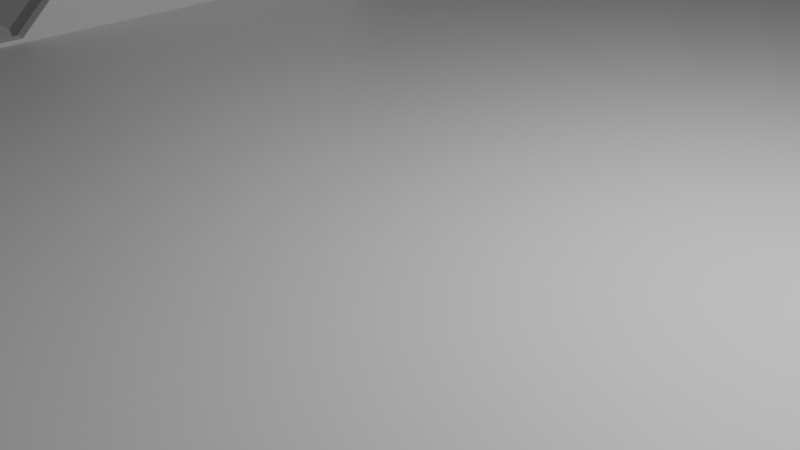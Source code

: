 # Source: Rail_car_train_track_toys.blend  (saved by Blender 2.92.15; exported with 4.5.12 LTS)
import bpy
from mathutils import Matrix  # noqa: F401  (used for matrix-valued properties, if any)

bpy.ops.wm.read_factory_settings(use_empty=True)
scene = bpy.context.scene
scene.name = 'Scene'

# ---- collections
col_collection = bpy.data.collections.new('Collection'); scene.collection.children.link(col_collection)
col_nope = bpy.data.collections.new('Nope'); scene.collection.children.link(col_nope)
col_nope.hide_render = True
col_nope.hide_viewport = True
col_rail_car_train_track_toys = bpy.data.collections.new('Rail Car Train Track Toys'); scene.collection.children.link(col_rail_car_train_track_toys)

# ---- materials (node trees are filled in below, after node groups)
mat_apesh = bpy.data.materials.new('Apesh')
mat_apesh.alpha_threshold = 0.0
mat_apesh.use_transparent_shadow = False
mat_apesh.line_color = (0.0, 0.0, 0.0, 1.0)

# ---- node groups
ng_auto_smooth = bpy.data.node_groups.new('Auto Smooth', 'GeometryNodeTree')
_s = ng_auto_smooth.interface.new_socket(name='Geometry', in_out='OUTPUT', socket_type='NodeSocketGeometry')
_s = ng_auto_smooth.interface.new_socket(name='Geometry', in_out='INPUT', socket_type='NodeSocketGeometry')
_s = ng_auto_smooth.interface.new_socket(name='Angle', in_out='INPUT', socket_type='NodeSocketFloat')
_s.subtype = 'ANGLE'
_s.min_value = 0.0
_s.max_value = 3.142
ng_auto_smooth.is_modifier = True
_N = ng_auto_smooth.nodes; _L = ng_auto_smooth.links
n0 = _N.new('NodeGroupOutput'); n0.name = 'Group Output'; n0.location = (480, -100)
n1 = _N.new('NodeGroupInput'); n1.name = 'Group Input'; n1.location = (-420, -300)
n2 = _N.new('NodeGroupInput'); n2.name = 'Group Input.001'; n2.location = (-60, -100)
n3 = _N.new('GeometryNodeSetShadeSmooth'); n3.name = 'Set Shade Smooth'; n3.location = (120, -100)
n3.domain = 'EDGE'
n4 = _N.new('GeometryNodeSetShadeSmooth'); n4.name = 'Set Shade Smooth.001'; n4.location = (300, -100)
n5 = _N.new('GeometryNodeInputMeshEdgeAngle'); n5.name = 'Edge Angle'; n5.location = (-420, -220)
n6 = _N.new('GeometryNodeInputEdgeSmooth'); n6.name = 'Is Edge Smooth'; n6.location = (-60, -160)
n7 = _N.new('GeometryNodeInputShadeSmooth'); n7.name = 'Is Face Smooth'; n7.location = (-240, -340)
n8 = _N.new('FunctionNodeBooleanMath'); n8.name = 'Boolean Math'; n8.location = (-60, -220)
n9 = _N.new('FunctionNodeCompare'); n9.name = 'Compare'; n9.location = (-240, -180)
n9.operation = 'LESS_EQUAL'
_L.new(n5.outputs[0], n9.inputs[0])
_L.new(n4.outputs[0], n0.inputs[0])
_L.new(n1.outputs[1], n9.inputs[1])
_L.new(n9.outputs[0], n8.inputs[0])
_L.new(n7.outputs[0], n8.inputs[1])
_L.new(n2.outputs[0], n3.inputs[0])
_L.new(n6.outputs[0], n3.inputs[1])
_L.new(n3.outputs[0], n4.inputs[0])
_L.new(n8.outputs[0], n3.inputs[2])
n0.is_active_output = True

# ---- material node trees
mat_apesh.use_nodes = True; mat_apesh.node_tree.nodes.clear()
_N = mat_apesh.node_tree.nodes; _L = mat_apesh.node_tree.links
n0 = _N.new('ShaderNodeOutputMaterial'); n0.name = 'Material Output'; n0.location = (300, 300)
n1 = _N.new('ShaderNodeBsdfPrincipled'); n1.name = 'Principled BSDF'; n1.location = (10, 300)
n1.distribution = 'GGX'
n1.subsurface_method = 'BURLEY'
n1.inputs[2].default_value = 0.4
n1.inputs[3].default_value = 1.45
n1.inputs[27].default_value = (0.0, 0.0, 0.0, 1.0)
n1.inputs[28].default_value = 1.0
_L.new(n1.outputs[0], n0.inputs[0])
n0.is_active_output = True

# ---- world
world_world = bpy.data.worlds.new('World'); scene.world = world_world
world_world.use_nodes = True; world_world.node_tree.nodes.clear()
_N = world_world.node_tree.nodes; _L = world_world.node_tree.links
n0 = _N.new('ShaderNodeOutputWorld'); n0.name = 'World Output'; n0.location = (300, 300)
n1 = _N.new('ShaderNodeBackground'); n1.name = 'Background'; n1.location = (10, 300)
n1.inputs[0].default_value = (0.05088, 0.05088, 0.05088, 1.0)
_L.new(n1.outputs[0], n0.inputs[0])
n0.is_active_output = True
world_world.color = (0.05088, 0.05088, 0.05088)
world_world.use_sun_shadow = False
world_world.sun_shadow_jitter_overblur = 0.0

# ---- cameras
cam_camera = bpy.data.cameras.new('Camera')
cam_camera.clip_end = 100.0
cam_camera.ortho_scale = 7.314

# ---- lights
light_light = bpy.data.lights.new('Light', 'POINT')
light_light.transmission_factor = 0.0
light_light.energy = 1000.0
light_light.shadow_soft_size = 0.1
light_light.shadow_maximum_resolution = 0.006
light_light.use_absolute_resolution = True

# ---- meshes
me_cube_001 = bpy.data.meshes.new('Cube.001')
me_cube_001.from_pydata([(-3.995, -4.442, -0.06674), (-3.995, -4.442, 0.5667), (-3.995, 4.442, -0.06674), (-3.995, 4.442, 0.5667), (3.995, -4.442, -0.06674), (3.995, -4.442, 0.5667), (3.995, 4.442, -0.06674), (3.995, 4.442, 0.5667)], [], [(0, 1, 3, 2), (2, 3, 7, 6), (6, 7, 5, 4), (4, 5, 1, 0), (2, 6, 4, 0), (7, 3, 1, 5)])
_uv = me_cube_001.uv_layers.new(name='UVMap')
_uv.uv.foreach_set('vector', [0.375, 0.0, 0.625, 0.0, 0.625, 0.25, 0.375, 0.25, 0.375, 0.25, 0.625, 0.25, 0.625, 0.5, 0.375, 0.5, 0.375, 0.5, 0.625, 0.5, 0.625, 0.75, 0.375, 0.75, 0.375, 0.75, 0.625, 0.75, 0.625, 1.0, 0.375, 1.0, 0.125, 0.5, 0.375, 0.5, 0.375, 0.75, 0.125, 0.75, 0.625, 0.5, 0.875, 0.5, 0.875, 0.75, 0.625, 0.75])
me_cube_001.materials.append(mat_apesh)
me_cube_001.use_remesh_fix_poles = True
me_cube_001.use_remesh_preserve_attributes = False
me_cube_001.use_mirror_vertex_groups = False
me_cube_001.update()
me_cube_002 = bpy.data.meshes.new('Cube.002')
me_cube_002.from_pydata([(-4.946, -0.8002, -0.3147), (-4.946, -0.8002, -0.1687), (-4.946, 1.8, -0.3147), (-4.946, 1.8, -0.1687), (4.946, -0.8002, -0.3147), (4.946, -0.8002, -0.1687), (4.946, 1.8, -0.3147), (4.946, 1.8, -0.1687)], [], [(0, 1, 3, 2), (2, 3, 7, 6), (6, 7, 5, 4), (4, 5, 1, 0), (2, 6, 4, 0), (7, 3, 1, 5)])
_uv = me_cube_002.uv_layers.new(name='UVMap')
_uv.uv.foreach_set('vector', [0.375, 0.0, 0.625, 0.0, 0.625, 0.25, 0.375, 0.25, 0.375, 0.25, 0.625, 0.25, 0.625, 0.5, 0.375, 0.5, 0.375, 0.5, 0.625, 0.5, 0.625, 0.75, 0.375, 0.75, 0.375, 0.75, 0.625, 0.75, 0.625, 1.0, 0.375, 1.0, 0.125, 0.5, 0.375, 0.5, 0.375, 0.75, 0.125, 0.75, 0.625, 0.5, 0.875, 0.5, 0.875, 0.75, 0.625, 0.75])
me_cube_002.use_remesh_fix_poles = True
me_cube_002.use_remesh_preserve_attributes = False
me_cube_002.use_mirror_vertex_groups = False
me_cube_002.update()
me_cube_003 = bpy.data.meshes.new('Cube.003')
me_cube_003.from_pydata([(-10.18, -7.284, 0.1334), (-10.18, -7.284, -1.367), (9.816, -7.284, 0.1334), (9.816, -7.284, -1.367), (8.316, 9.816, 0.1334), (9.816, 8.316, 0.1334), (8.551, 9.797, 0.1334), (8.779, 9.743, 0.1334), (8.997, 9.652, 0.1334), (9.198, 9.529, 0.1334), (9.377, 9.377, 0.1334), (9.529, 9.198, 0.1334), (9.652, 8.997, 0.1334), (9.743, 8.779, 0.1334), (9.797, 8.551, 0.1334), (8.316, 9.816, -1.367), (9.816, 8.316, -1.367), (8.551, 9.797, -1.367), (8.779, 9.743, -1.367), (8.997, 9.652, -1.367), (9.198, 9.529, -1.367), (9.377, 9.377, -1.367), (9.529, 9.198, -1.367), (9.652, 8.997, -1.367), (9.743, 8.779, -1.367), (9.797, 8.551, -1.367), (-10.18, 8.316, 0.1334), (-8.684, 9.816, 0.1334), (-10.17, 8.551, 0.1334), (-10.11, 8.779, 0.1334), (-10.02, 8.997, 0.1334), (-9.898, 9.198, 0.1334), (-9.745, 9.377, 0.1334), (-9.566, 9.529, 0.1334), (-9.365, 9.652, 0.1334), (-9.148, 9.743, 0.1334), (-8.919, 9.797, 0.1334), (-10.18, 8.316, -1.367), (-8.684, 9.816, -1.367), (-10.17, 8.551, -1.367), (-10.11, 8.779, -1.367), (-10.02, 8.997, -1.367), (-9.898, 9.198, -1.367), (-9.745, 9.377, -1.367), (-9.566, 9.529, -1.367), (-9.365, 9.652, -1.367), (-9.148, 9.743, -1.367), (-8.919, 9.797, -1.367), (8.316, -10.18, 0.1334), (9.816, -8.684, 0.1334), (8.551, -10.17, 0.1334), (8.779, -10.11, 0.1334), (8.997, -10.02, 0.1334), (9.198, -9.898, 0.1334), (9.377, -9.745, 0.1334), (9.529, -9.566, 0.1334), (9.652, -9.365, 0.1334), (9.743, -9.148, 0.1334), (9.797, -8.919, 0.1334), (9.816, -8.684, -1.367), (8.316, -10.18, -1.367), (9.797, -8.919, -1.367), (9.743, -9.148, -1.367), (9.652, -9.365, -1.367), (9.529, -9.566, -1.367), (9.377, -9.745, -1.367), (9.198, -9.898, -1.367), (8.997, -10.02, -1.367), (8.779, -10.11, -1.367), (8.551, -10.17, -1.367), (-10.18, -8.684, 0.1334), (-8.684, -10.18, 0.1334), (-10.17, -8.919, 0.1334), (-10.11, -9.148, 0.1334), (-10.02, -9.365, 0.1334), (-9.898, -9.566, 0.1334), (-9.745, -9.745, 0.1334), (-9.566, -9.898, 0.1334), (-9.365, -10.02, 0.1334), (-9.148, -10.11, 0.1334), (-8.919, -10.17, 0.1334), (-8.684, -10.18, -1.367), (-10.18, -8.684, -1.367), (-8.919, -10.17, -1.367), (-9.148, -10.11, -1.367), (-9.365, -10.02, -1.367), (-9.566, -9.898, -1.367), (-9.745, -9.745, -1.367), (-9.898, -9.566, -1.367), (-10.02, -9.365, -1.367), (-10.11, -9.148, -1.367), (-10.17, -8.919, -1.367), (-8.684, 9.816, 0.3834), (-10.18, 8.316, 0.3834), (-8.919, 9.797, 0.3834), (-9.148, 9.743, 0.3834), (-9.365, 9.652, 0.3834), (-9.566, 9.529, 0.3834), (-9.745, 9.377, 0.3834), (-9.898, 9.198, 0.3834), (-10.02, 8.997, 0.3834), (-10.11, 8.779, 0.3834), (-10.17, 8.551, 0.3834), (9.816, 8.316, 0.3834), (8.316, 9.816, 0.3834), (9.797, 8.551, 0.3834), (9.743, 8.779, 0.3834), (9.652, 8.997, 0.3834), (9.529, 9.198, 0.3834), (9.377, 9.377, 0.3834), (9.198, 9.529, 0.3834), (8.997, 9.652, 0.3834), (8.779, 9.743, 0.3834), (8.551, 9.797, 0.3834), (-10.18, -7.284, 0.1334), (-10.18, -7.034, 0.3834), (-10.18, -7.281, 0.1725), (-10.18, -7.272, 0.2107), (-10.18, -7.257, 0.2469), (-10.18, -7.236, 0.2804), (-10.18, -7.211, 0.3102), (-10.18, -7.181, 0.3357), (-10.18, -7.148, 0.3562), (-10.18, -7.111, 0.3712), (-10.18, -7.073, 0.3804), (9.816, -7.034, 0.3834), (9.816, -7.284, 0.1334), (9.816, -7.073, 0.3804), (9.816, -7.111, 0.3712), (9.816, -7.148, 0.3562), (9.816, -7.181, 0.3357), (9.816, -7.211, 0.3102), (9.816, -7.236, 0.2804), (9.816, -7.257, 0.2469), (9.816, -7.272, 0.2107), (9.816, -7.281, 0.1725)], [], [(2, 3, 16, 5), (2, 5, 103, 125, 127, 128, 129, 130, 131, 132, 133, 134, 135, 126), (49, 59, 3, 2), (71, 81, 60, 48), (26, 37, 1, 0), (0, 1, 82, 70), (0, 70, 72, 73, 74, 75, 76, 77, 78, 79, 80, 71, 48, 50, 51, 52, 53, 54, 55, 56, 57, 58, 49, 2), (81, 83, 84, 85, 86, 87, 88, 89, 90, 91, 82, 1, 3, 59, 61, 62, 63, 64, 65, 66, 67, 68, 69, 60), (92, 94, 95, 96, 97, 98, 99, 100, 101, 102, 93, 115, 125, 103, 105, 106, 107, 108, 109, 110, 111, 112, 113, 104), (4, 15, 38, 27), (1, 37, 39, 40, 41, 42, 43, 44, 45, 46, 47, 38, 15, 17, 18, 19, 20, 21, 22, 23, 24, 25, 16, 3), (26, 0, 114, 116, 117, 118, 119, 120, 121, 122, 123, 124, 115, 93), (5, 16, 25, 14), (14, 25, 24, 13), (13, 24, 23, 12), (12, 23, 22, 11), (11, 22, 21, 10), (10, 21, 20, 9), (9, 20, 19, 8), (8, 19, 18, 7), (7, 18, 17, 6), (6, 17, 15, 4), (37, 26, 28, 39), (39, 28, 29, 40), (40, 29, 30, 41), (41, 30, 31, 42), (42, 31, 32, 43), (43, 32, 33, 44), (44, 33, 34, 45), (45, 34, 35, 46), (46, 35, 36, 47), (47, 36, 27, 38), (81, 71, 80, 83), (83, 80, 79, 84), (84, 79, 78, 85), (85, 78, 77, 86), (86, 77, 76, 87), (87, 76, 75, 88), (88, 75, 74, 89), (89, 74, 73, 90), (90, 73, 72, 91), (91, 72, 70, 82), (59, 49, 58, 61), (61, 58, 57, 62), (62, 57, 56, 63), (63, 56, 55, 64), (64, 55, 54, 65), (65, 54, 53, 66), (66, 53, 52, 67), (67, 52, 51, 68), (68, 51, 50, 69), (69, 50, 48, 60), (92, 27, 36, 94), (94, 36, 35, 95), (95, 35, 34, 96), (96, 34, 33, 97), (97, 33, 32, 98), (98, 32, 31, 99), (99, 31, 30, 100), (100, 30, 29, 101), (101, 29, 28, 102), (102, 28, 26, 93), (103, 5, 14, 105), (105, 14, 13, 106), (106, 13, 12, 107), (107, 12, 11, 108), (108, 11, 10, 109), (109, 10, 9, 110), (110, 9, 8, 111), (111, 8, 7, 112), (112, 7, 6, 113), (113, 6, 4, 104), (4, 27, 92, 104), (114, 126, 135, 116), (116, 135, 134, 117), (117, 134, 133, 118), (118, 133, 132, 119), (119, 132, 131, 120), (120, 131, 130, 121), (121, 130, 129, 122), (122, 129, 128, 123), (123, 128, 127, 124), (124, 127, 125, 115), (0, 2, 126, 114)])
_uv = me_cube_003.uv_layers.new(name='UVMap')
_uv.uv.foreach_set('vector', [0.375, 0.7862, 0.625, 0.7863, 0.625, 0.9812, 0.375, 0.9812, 0.375, 0.7862, 0.375, 0.9812, 0.375, 0.9812, 0.375, 0.7894, 0.3491, 0.763, 0.3494, 0.7628, 0.3497, 0.7627, 0.35, 0.7625, 0.3508, 0.7624, 0.3508, 0.7623, 0.3508, 0.7622, 0.3508, 0.7621, 0.3508, 0.7621, 0.375, 0.7862, 0.375, 0.7687, 0.625, 0.7688, 0.625, 0.7863, 0.375, 0.7862, 0.375, 0.5188, 0.625, 0.5188, 0.625, 0.7313, 0.375, 0.7313, 0.375, 0.2687, 0.625, 0.2687, 0.625, 0.4638, 0.375, 0.4638, 0.375, 0.4638, 0.625, 0.4638, 0.625, 0.4812, 0.375, 0.4812, 0.3388, 0.5, 0.3562, 0.5, 0.3697, 0.4895, 0.3707, 0.4917, 0.3716, 0.4939, 0.3724, 0.496, 0.3732, 0.5018, 0.3738, 0.5077, 0.3743, 0.5102, 0.3747, 0.513, 0.3749, 0.5158, 0.375, 0.5188, 0.375, 0.7313, 0.3749, 0.7342, 0.3747, 0.737, 0.3743, 0.7398, 0.3738, 0.7423, 0.3732, 0.7482, 0.3724, 0.754, 0.3716, 0.7561, 0.3707, 0.7583, 0.3697, 0.7605, 0.3562, 0.75, 0.3388, 0.75, 0.625, 0.5188, 0.6251, 0.5158, 0.6253, 0.513, 0.6257, 0.5102, 0.6262, 0.5077, 0.6268, 0.5018, 0.6276, 0.496, 0.6284, 0.4939, 0.6293, 0.4917, 0.6303, 0.4895, 0.6437, 0.5, 0.6612, 0.5, 0.6612, 0.75, 0.6437, 0.75, 0.6303, 0.7605, 0.6293, 0.7583, 0.6284, 0.7561, 0.6276, 0.754, 0.6268, 0.7482, 0.6262, 0.7423, 0.6257, 0.7398, 0.6253, 0.737, 0.6251, 0.7342, 0.625, 0.7313, 0.125, 0.5188, 0.2917, 0.3281, 0.292, 0.329, 0.2923, 0.3299, 0.2929, 0.3308, 0.2935, 0.3352, 0.2942, 0.3397, 0.2951, 0.3408, 0.296, 0.3423, 0.2969, 0.344, 0.1437, 0.5, 0.3356, 0.5, 0.3356, 0.75, 0.1437, 0.75, 0.1408, 0.7498, 0.138, 0.7491, 0.1352, 0.748, 0.1327, 0.7464, 0.1305, 0.7445, 0.1286, 0.7423, 0.127, 0.7398, 0.1259, 0.737, 0.1252, 0.7342, 0.125, 0.7313, 0.375, 0.01875, 0.625, 0.01875, 0.625, 0.2313, 0.375, 0.2313, 0.6612, 0.5, 0.8563, 0.5, 0.7031, 0.344, 0.704, 0.3423, 0.7049, 0.3408, 0.7058, 0.3397, 0.7065, 0.3352, 0.7071, 0.3308, 0.7077, 0.3299, 0.708, 0.329, 0.7083, 0.3281, 0.875, 0.5188, 0.875, 0.7313, 0.8748, 0.7342, 0.8741, 0.737, 0.873, 0.7398, 0.8714, 0.7423, 0.8695, 0.7445, 0.8673, 0.7464, 0.8648, 0.748, 0.862, 0.7491, 0.8592, 0.7498, 0.8562, 0.75, 0.6612, 0.75, 0.375, 0.2687, 0.375, 0.4638, 0.375, 0.4638, 0.3508, 0.4879, 0.3508, 0.4879, 0.3508, 0.4878, 0.3508, 0.4877, 0.3508, 0.4876, 0.35, 0.4875, 0.3497, 0.4873, 0.3494, 0.4872, 0.3491, 0.487, 0.375, 0.4606, 0.375, 0.2687, 0.375, 0.9812, 0.625, 0.9812, 0.625, 0.9842, 0.375, 0.9842, 0.375, 0.9842, 0.625, 0.9842, 0.625, 0.987, 0.375, 0.987, 0.375, 0.987, 0.625, 0.987, 0.625, 0.9898, 0.375, 0.9898, 0.375, 0.9898, 0.625, 0.9898, 0.625, 0.9923, 0.375, 0.9923, 0.375, 0.9923, 0.625, 0.9923, 0.625, 1.0, 0.375, 1.0, 0.375, 0.0, 0.625, 0.0, 0.625, 0.007729, 0.375, 0.007729, 0.375, 0.007729, 0.625, 0.007729, 0.625, 0.01024, 0.375, 0.01024, 0.375, 0.01024, 0.625, 0.01024, 0.625, 0.01296, 0.375, 0.01296, 0.375, 0.01296, 0.625, 0.01296, 0.625, 0.01582, 0.375, 0.01582, 0.375, 0.01582, 0.625, 0.01582, 0.625, 0.01875, 0.375, 0.01875, 0.625, 0.2687, 0.375, 0.2687, 0.375, 0.2658, 0.7031, 0.344, 0.7031, 0.344, 0.375, 0.2658, 0.375, 0.263, 0.704, 0.3423, 0.704, 0.3423, 0.375, 0.263, 0.375, 0.2602, 0.7049, 0.3408, 0.7049, 0.3408, 0.375, 0.2602, 0.375, 0.2577, 0.7058, 0.3397, 0.7058, 0.3397, 0.375, 0.2577, 0.375, 0.25, 0.7065, 0.3352, 0.7065, 0.3352, 0.375, 0.25, 0.375, 0.2423, 0.7071, 0.3308, 0.7071, 0.3308, 0.375, 0.2423, 0.375, 0.2398, 0.7077, 0.3299, 0.7077, 0.3299, 0.375, 0.2398, 0.375, 0.237, 0.708, 0.329, 0.708, 0.329, 0.375, 0.237, 0.375, 0.2342, 0.7083, 0.3281, 0.7083, 0.3281, 0.375, 0.2342, 0.375, 0.2313, 0.625, 0.2313, 0.625, 0.5188, 0.375, 0.5188, 0.3749, 0.5158, 0.6251, 0.5158, 0.6251, 0.5158, 0.3749, 0.5158, 0.3747, 0.513, 0.6253, 0.513, 0.6253, 0.513, 0.3747, 0.513, 0.3743, 0.5102, 0.6257, 0.5102, 0.6257, 0.5102, 0.3743, 0.5102, 0.3738, 0.5077, 0.6262, 0.5077, 0.6262, 0.5077, 0.3738, 0.5077, 0.3732, 0.5018, 0.6268, 0.5018, 0.6268, 0.5018, 0.3732, 0.5018, 0.3724, 0.496, 0.6276, 0.496, 0.6276, 0.496, 0.3724, 0.496, 0.3716, 0.4939, 0.6284, 0.4939, 0.6284, 0.4939, 0.3716, 0.4939, 0.3707, 0.4917, 0.6293, 0.4917, 0.6293, 0.4917, 0.3707, 0.4917, 0.3697, 0.4895, 0.6303, 0.4895, 0.6303, 0.4895, 0.3697, 0.4895, 0.375, 0.4812, 0.625, 0.4812, 0.625, 0.7688, 0.375, 0.7687, 0.3697, 0.7605, 0.6303, 0.7605, 0.6303, 0.7605, 0.3697, 0.7605, 0.3707, 0.7583, 0.6293, 0.7583, 0.6293, 0.7583, 0.3707, 0.7583, 0.3716, 0.7561, 0.6284, 0.7561, 0.6284, 0.7561, 0.3716, 0.7561, 0.3724, 0.754, 0.6276, 0.754, 0.6276, 0.754, 0.3724, 0.754, 0.3732, 0.7482, 0.6268, 0.7482, 0.6268, 0.7482, 0.3732, 0.7482, 0.3738, 0.7423, 0.6262, 0.7423, 0.6262, 0.7423, 0.3738, 0.7423, 0.3743, 0.7398, 0.6257, 0.7398, 0.6257, 0.7398, 0.3743, 0.7398, 0.3747, 0.737, 0.6253, 0.737, 0.6253, 0.737, 0.3747, 0.737, 0.3749, 0.7342, 0.6251, 0.7342, 0.6251, 0.7342, 0.3749, 0.7342, 0.375, 0.7313, 0.625, 0.7313, 0.375, 0.2313, 0.375, 0.2313, 0.375, 0.2342, 0.2917, 0.3281, 0.2917, 0.3281, 0.375, 0.2342, 0.375, 0.237, 0.292, 0.329, 0.292, 0.329, 0.375, 0.237, 0.375, 0.2398, 0.2923, 0.3299, 0.2923, 0.3299, 0.375, 0.2398, 0.375, 0.2423, 0.2929, 0.3308, 0.2929, 0.3308, 0.375, 0.2423, 0.375, 0.25, 0.2935, 0.3352, 0.2935, 0.3352, 0.375, 0.25, 0.375, 0.2577, 0.2942, 0.3397, 0.2942, 0.3397, 0.375, 0.2577, 0.375, 0.2602, 0.2951, 0.3408, 0.2951, 0.3408, 0.375, 0.2602, 0.375, 0.263, 0.296, 0.3423, 0.296, 0.3423, 0.375, 0.263, 0.375, 0.2658, 0.2969, 0.344, 0.2969, 0.344, 0.375, 0.2658, 0.375, 0.2687, 0.375, 0.2687, 0.375, 0.9812, 0.375, 0.9812, 0.375, 0.9842, 0.375, 0.9842, 0.375, 0.9842, 0.375, 0.9842, 0.375, 0.987, 0.375, 0.987, 0.375, 0.987, 0.375, 0.987, 0.375, 0.9898, 0.375, 0.9898, 0.375, 0.9898, 0.375, 0.9898, 0.375, 0.9923, 0.375, 0.9923, 0.375, 0.9923, 0.375, 0.9923, 0.375, 1.0, 0.375, 1.0, 0.375, 0.0, 0.375, 0.0, 0.375, 0.007729, 0.375, 0.007729, 0.375, 0.007729, 0.375, 0.007729, 0.375, 0.01024, 0.375, 0.01024, 0.375, 0.01024, 0.375, 0.01024, 0.375, 0.01296, 0.375, 0.01296, 0.375, 0.01296, 0.375, 0.01296, 0.375, 0.01582, 0.375, 0.01582, 0.375, 0.01582, 0.375, 0.01582, 0.375, 0.01875, 0.375, 0.01875, 0.375, 0.01875, 0.375, 0.2313, 0.375, 0.2313, 0.375, 0.01875, 0.3388, 0.5, 0.3388, 0.75, 0.3508, 0.7621, 0.3508, 0.4879, 0.3508, 0.4879, 0.3508, 0.7621, 0.3508, 0.7621, 0.3508, 0.4879, 0.3508, 0.4879, 0.3508, 0.7621, 0.3508, 0.7622, 0.3508, 0.4878, 0.3508, 0.4878, 0.3508, 0.7622, 0.3508, 0.7623, 0.3508, 0.4877, 0.3508, 0.4877, 0.3508, 0.7623, 0.3508, 0.7624, 0.3508, 0.4876, 0.3508, 0.4876, 0.3508, 0.7624, 0.35, 0.7625, 0.35, 0.4875, 0.35, 0.4875, 0.35, 0.7625, 0.3497, 0.7627, 0.3497, 0.4873, 0.3497, 0.4873, 0.3497, 0.7627, 0.3494, 0.7628, 0.3494, 0.4872, 0.3494, 0.4872, 0.3494, 0.7628, 0.3491, 0.763, 0.3491, 0.487, 0.3491, 0.487, 0.3491, 0.763, 0.3356, 0.75, 0.3356, 0.5, 0.3388, 0.5, 0.3388, 0.75, 0.3388, 0.75, 0.3388, 0.5])
me_cube_003.materials.append(mat_apesh)
me_cube_003.use_remesh_fix_poles = True
me_cube_003.use_remesh_preserve_attributes = False
me_cube_003.use_mirror_vertex_groups = False
me_cube_003.update()
me_cube_004 = bpy.data.meshes.new('Cube.004')
me_cube_004.from_pydata([(-1.0, -3.4, -0.4), (-1.0, 1.6, 4.4), (-1.0, 3.4, -0.4), (-1.0, 3.4, 4.4), (1.0, -3.4, -0.4), (1.0, 1.6, 4.4), (1.0, 3.4, -0.4), (1.0, 3.4, 4.4), (-1.0, -2.525, 0.44), (-1.0, 3.4, 0.44), (1.0, 3.4, 0.44), (1.0, -2.525, 0.44), (1.0, -3.963, 0.44), (1.0, -3.963, -0.4), (-1.0, -3.963, -0.4), (-1.0, -3.963, 0.44), (-0.8, 3.4, -0.4), (-0.8, -3.4, -0.4), (-0.8, 1.6, 4.2), (-0.8, -2.525, 0.24), (-0.8, -3.963, -0.4), (-0.8, -3.963, 0.24), (0.82, -3.4, -0.4), (0.82, -3.963, -0.4), (0.82, 3.4, -0.4), (0.82, 1.6, 4.4), (0.82, -2.525, 0.44), (0.82, -3.963, 0.44), (-1.0, 3.4, 0.314), (1.0, 3.4, 0.314), (1.0, -2.656, 0.314), (-1.0, -2.656, 0.314), (1.0, -3.963, 0.314), (-1.0, -3.963, 0.314), (-1.0, 1.394, 4.202), (-1.0, 3.4, 4.202), (1.0, 3.4, 4.202), (1.0, 1.394, 4.202), (-0.8, 1.394, 4.002), (0.82, 1.394, 4.002), (-1.0, 3.6, 0.314), (-1.0, 3.6, -0.4), (-0.8, 3.6, -0.4), (0.82, 3.6, 4.201), (1.0, 3.6, 4.4), (1.0, 3.6, 0.314), (1.0, 3.6, -0.4), (-1.0, 3.6, 4.202), (-1.0, 3.6, 0.44), (1.0, 3.6, 4.202), (1.0, 3.6, 0.44), (0.82, 3.6, 0.44), (0.82, 3.6, -0.4), (-1.0, 3.6, 4.4), (-0.8, 3.6, 4.201), (-0.8, 3.6, 0.44), (-0.8, 3.6, 0.314), (0.82, 3.6, 0.314), (1.0, -4.213, 0.314), (1.0, -4.213, -0.4), (0.82, -4.213, -0.4), (-1.0, -4.213, 0.314), (-1.0, -4.213, 0.44), (-0.8, -4.213, 0.277), (-1.0, -4.213, -0.4), (-0.8, -4.213, -0.4), (0.82, -4.213, 0.277), (1.0, -4.213, 0.44), (-0.8, -2.525, 0.44), (-0.8, -3.963, 0.44), (-0.8, 1.6, 4.4), (-0.8, 1.394, 4.202), (0.82, 1.394, 4.202), (0.82, -2.525, 0.24), (0.82, 1.6, 4.2), (0.82, -3.963, 0.24), (0.82, -4.213, 0.44), (-0.8, 3.6, 4.4), (0.82, 3.6, 4.4), (-0.8, -4.213, 0.44), (-0.7, 3.4, 4.2), (-0.8, 3.3, 4.2), (-0.7309, 3.395, 4.2), (-0.7588, 3.381, 4.2), (-0.7809, 3.359, 4.2), (-0.7951, 3.331, 4.2), (0.82, 3.3, 4.2), (0.72, 3.4, 4.2), (0.8151, 3.331, 4.2), (0.8009, 3.359, 4.2), (0.7788, 3.381, 4.2), (0.7509, 3.395, 4.2), (-0.8, 3.3, 4.4), (-0.7, 3.4, 4.4), (-0.8, 3.5, 4.4), (-0.9, 3.4, 4.4), (-0.7951, 3.33, 4.4), (-0.7809, 3.358, 4.4), (-0.7588, 3.38, 4.4), (-0.7309, 3.395, 4.4), (0.72, 3.4, 4.4), (0.82, 3.3, 4.4), (0.92, 3.4, 4.4), (0.82, 3.5, 4.4), (0.7509, 3.395, 4.4), (0.7788, 3.38, 4.4), (0.8009, 3.358, 4.4), (0.8151, 3.33, 4.4)], [], [(34, 1, 3, 35), (29, 6, 46, 45), (36, 7, 5, 37), (71, 70, 1, 34), (24, 6, 4, 22), (7, 102, 101, 25, 5), (31, 0, 14, 33), (29, 10, 11, 30), (24, 16, 42, 52), (31, 8, 9, 28), (33, 14, 64, 61), (22, 4, 13, 23), (30, 11, 12, 32), (68, 8, 15, 69), (73, 19, 21, 75), (0, 17, 20, 14), (15, 33, 61, 62), (9, 35, 47, 48), (18, 81, 92, 70), (2, 16, 17, 0), (39, 74, 18, 38), (37, 5, 25, 72), (103, 102, 7, 44, 78), (12, 27, 76, 67), (11, 26, 27, 12), (17, 22, 23, 20), (16, 2, 41, 42), (16, 24, 22, 17), (6, 24, 52, 46), (2, 28, 40, 41), (32, 12, 67, 58), (10, 29, 45, 50), (20, 23, 60, 65), (4, 30, 32, 13), (23, 13, 59, 60), (0, 31, 28, 2), (28, 9, 48, 40), (6, 29, 30, 4), (8, 31, 33, 15), (7, 36, 49, 44), (11, 37, 72, 26), (73, 39, 38, 19), (68, 71, 34, 8), (10, 36, 37, 11), (35, 3, 53, 47), (8, 34, 35, 9), (43, 78, 44, 49), (57, 51, 50, 45), (40, 48, 55, 56), (47, 53, 77, 54), (56, 55, 51, 57), (42, 56, 57, 52), (41, 40, 56, 42), (52, 57, 45, 46), (55, 54, 43, 51), (48, 47, 54, 55), (51, 43, 49, 50), (36, 10, 50, 49), (94, 93, 100, 103, 78, 77), (63, 79, 62, 61), (58, 67, 76, 66), (59, 58, 66, 60), (60, 66, 63, 65), (65, 63, 61, 64), (14, 20, 65, 64), (69, 15, 62, 79), (13, 32, 58, 59), (75, 21, 63, 66), (21, 19, 68, 69), (86, 74, 25, 101), (19, 38, 71, 68), (39, 73, 26, 72), (3, 95, 94, 77, 53), (75, 66, 76, 27), (73, 75, 27, 26), (38, 18, 70, 71), (74, 39, 72, 25), (63, 21, 69, 79), (92, 95, 3, 1, 70), (86, 88, 89, 90, 91, 87, 80, 82, 83, 84, 85, 81, 18, 74), (43, 54, 77, 78), (92, 96, 97, 98, 99, 93, 94, 95), (100, 104, 105, 106, 107, 101, 102, 103), (80, 93, 99, 82), (82, 99, 98, 83), (83, 98, 97, 84), (84, 97, 96, 85), (85, 96, 92, 81), (100, 87, 91, 104), (104, 91, 90, 105), (105, 90, 89, 106), (106, 89, 88, 107), (107, 88, 86, 101), (80, 87, 100, 93)])
_uv = me_cube_004.uv_layers.new(name='UVMap')
_uv.uv.foreach_set('vector', [0.6147, 0.0, 0.625, 0.0, 0.625, 0.25, 0.6147, 0.25, 0.4122, 0.5, 0.375, 0.5, 0.375, 0.5, 0.4122, 0.5, 0.6147, 0.5, 0.625, 0.5, 0.625, 0.75, 0.6147, 0.75, 0.6147, 0.975, 0.625, 0.975, 0.625, 1.0, 0.6147, 1.0, 0.3525, 0.5, 0.375, 0.5, 0.375, 0.75, 0.3525, 0.75, 0.625, 0.5, 0.635, 0.5, 0.6475, 0.5139, 0.6475, 0.75, 0.625, 0.75, 0.4122, 0.0, 0.375, 0.0, 0.375, 0.0, 0.4122, 0.0, 0.4122, 0.5, 0.4187, 0.5, 0.4187, 0.75, 0.4122, 0.75, 0.3525, 0.5, 0.15, 0.5, 0.15, 0.5, 0.3525, 0.5, 0.4122, 0.0, 0.4187, 0.0, 0.4187, 0.25, 0.4122, 0.25, 0.4122, 0.0, 0.375, 0.0, 0.375, 0.0, 0.4122, 0.0, 0.3525, 0.75, 0.375, 0.75, 0.375, 0.75, 0.3525, 0.75, 0.4122, 0.75, 0.4187, 0.75, 0.4187, 0.75, 0.4122, 0.75, 0.4187, 0.975, 0.4187, 1.0, 0.4187, 1.0, 0.4187, 0.975, 0.4188, 0.7725, 0.4187, 0.975, 0.4187, 0.975, 0.4188, 0.7725, 0.125, 0.75, 0.15, 0.75, 0.15, 0.75, 0.125, 0.75, 0.4187, 0.0, 0.4122, 0.0, 0.4122, 0.0, 0.4187, 0.0, 0.4187, 0.25, 0.6147, 0.25, 0.6147, 0.25, 0.4187, 0.25, 0.85, 0.75, 0.85, 0.5139, 0.85, 0.5139, 0.85, 0.75, 0.125, 0.5, 0.15, 0.5, 0.15, 0.75, 0.125, 0.75, 0.6147, 0.7725, 0.625, 0.7725, 0.625, 0.975, 0.6147, 0.975, 0.6147, 0.75, 0.625, 0.75, 0.625, 0.7725, 0.6147, 0.7725, 0.6475, 0.5, 0.635, 0.5, 0.625, 0.5, 0.625, 0.5, 0.6475, 0.5, 0.4187, 0.75, 0.4188, 0.7725, 0.4188, 0.7725, 0.4187, 0.75, 0.4187, 0.75, 0.4188, 0.7725, 0.4188, 0.7725, 0.4187, 0.75, 0.15, 0.75, 0.3525, 0.75, 0.3525, 0.75, 0.15, 0.75, 0.15, 0.5, 0.125, 0.5, 0.125, 0.5, 0.15, 0.5, 0.15, 0.5, 0.3525, 0.5, 0.3525, 0.75, 0.15, 0.75, 0.375, 0.5, 0.3525, 0.5, 0.3525, 0.5, 0.375, 0.5, 0.375, 0.25, 0.4122, 0.25, 0.4122, 0.25, 0.375, 0.25, 0.4122, 0.75, 0.4187, 0.75, 0.4187, 0.75, 0.4122, 0.75, 0.4187, 0.5, 0.4122, 0.5, 0.4122, 0.5, 0.4187, 0.5, 0.15, 0.75, 0.3525, 0.75, 0.3525, 0.75, 0.15, 0.75, 0.375, 0.75, 0.4122, 0.75, 0.4122, 0.75, 0.375, 0.75, 0.3525, 0.75, 0.375, 0.75, 0.375, 0.75, 0.3525, 0.75, 0.375, 0.0, 0.4122, 0.0, 0.4122, 0.25, 0.375, 0.25, 0.4122, 0.25, 0.4187, 0.25, 0.4187, 0.25, 0.4122, 0.25, 0.375, 0.5, 0.4122, 0.5, 0.4122, 0.75, 0.375, 0.75, 0.4187, 0.0, 0.4122, 0.0, 0.4122, 0.0, 0.4187, 0.0, 0.625, 0.5, 0.6147, 0.5, 0.6147, 0.5, 0.625, 0.5, 0.4187, 0.75, 0.6147, 0.75, 0.6147, 0.7725, 0.4188, 0.7725, 0.4188, 0.7725, 0.6147, 0.7725, 0.6147, 0.975, 0.4187, 0.975, 0.4187, 0.975, 0.6147, 0.975, 0.6147, 1.0, 0.4187, 1.0, 0.4187, 0.5, 0.6147, 0.5, 0.6147, 0.75, 0.4187, 0.75, 0.6147, 0.25, 0.625, 0.25, 0.625, 0.25, 0.6147, 0.25, 0.4187, 0.0, 0.6147, 0.0, 0.6147, 0.25, 0.4187, 0.25, 0.6147, 0.4775, 0.625, 0.4775, 0.625, 0.5, 0.6147, 0.5, 0.4122, 0.4775, 0.4187, 0.4775, 0.4187, 0.5, 0.4122, 0.5, 0.4122, 0.25, 0.4187, 0.25, 0.4187, 0.275, 0.4122, 0.275, 0.6147, 0.25, 0.625, 0.25, 0.625, 0.275, 0.6147, 0.275, 0.4122, 0.275, 0.4187, 0.275, 0.4187, 0.4775, 0.4122, 0.4775, 0.375, 0.275, 0.4122, 0.275, 0.4122, 0.4775, 0.375, 0.4775, 0.375, 0.25, 0.4122, 0.25, 0.4122, 0.275, 0.375, 0.275, 0.375, 0.4775, 0.4122, 0.4775, 0.4122, 0.5, 0.375, 0.5, 0.4187, 0.275, 0.6147, 0.275, 0.6147, 0.4775, 0.4187, 0.4775, 0.4187, 0.25, 0.6147, 0.25, 0.6147, 0.275, 0.4187, 0.275, 0.4187, 0.4775, 0.6147, 0.4775, 0.6147, 0.5, 0.4187, 0.5, 0.6147, 0.5, 0.4187, 0.5, 0.4187, 0.5, 0.6147, 0.5, 0.85, 0.5, 0.8375, 0.5, 0.66, 0.5, 0.6475, 0.5, 0.6475, 0.5, 0.85, 0.5, 0.4122, 0.975, 0.4187, 0.975, 0.4187, 1.0, 0.4122, 1.0, 0.4122, 0.75, 0.4187, 0.75, 0.4188, 0.7725, 0.4122, 0.7725, 0.375, 0.75, 0.4122, 0.75, 0.4122, 0.7725, 0.375, 0.7725, 0.375, 0.7725, 0.4122, 0.7725, 0.4122, 0.975, 0.375, 0.975, 0.375, 0.975, 0.4122, 0.975, 0.4122, 1.0, 0.375, 1.0, 0.125, 0.75, 0.15, 0.75, 0.15, 0.75, 0.125, 0.75, 0.4187, 0.975, 0.4187, 1.0, 0.4187, 1.0, 0.4187, 0.975, 0.375, 0.75, 0.4122, 0.75, 0.4122, 0.75, 0.375, 0.75, 0.4188, 0.7725, 0.4187, 0.975, 0.4187, 0.975, 0.4188, 0.7725, 0.4187, 0.975, 0.4187, 0.975, 0.4187, 0.975, 0.4187, 0.975, 0.6475, 0.5139, 0.6475, 0.75, 0.6475, 0.75, 0.6475, 0.5139, 0.4187, 0.975, 0.6147, 0.975, 0.6147, 0.975, 0.4187, 0.975, 0.6147, 0.7725, 0.4188, 0.7725, 0.4188, 0.7725, 0.6147, 0.7725, 0.875, 0.5, 0.8625, 0.5, 0.85, 0.5, 0.85, 0.5, 0.875, 0.5, 0.4188, 0.7725, 0.4188, 0.7725, 0.4188, 0.7725, 0.4188, 0.7725, 0.4188, 0.7725, 0.4188, 0.7725, 0.4188, 0.7725, 0.4188, 0.7725, 0.6147, 0.975, 0.625, 0.975, 0.625, 0.975, 0.6147, 0.975, 0.625, 0.7725, 0.6147, 0.7725, 0.6147, 0.7725, 0.625, 0.7725, 0.4187, 0.975, 0.4187, 0.975, 0.4187, 0.975, 0.4187, 0.975, 0.85, 0.5139, 0.8625, 0.5, 0.875, 0.5, 0.875, 0.75, 0.85, 0.75, 0.6475, 0.5139, 0.6477, 0.5096, 0.6483, 0.5057, 0.6527, 0.5009, 0.6561, 0.5002, 0.66, 0.5, 0.8375, 0.5, 0.8414, 0.5002, 0.8448, 0.5009, 0.8492, 0.5057, 0.8498, 0.5096, 0.85, 0.5139, 0.85, 0.75, 0.6475, 0.75, 0.6147, 0.4775, 0.6147, 0.275, 0.6147, 0.275, 0.6147, 0.4775, 0.85, 0.5139, 0.85, 0.5096, 0.85, 0.5057, 0.85, 0.5027, 0.85, 0.5007, 0.85, 0.5, 0.85, 0.5, 0.8625, 0.5, 0.66, 0.5, 0.6561, 0.5, 0.6527, 0.5, 0.6499, 0.5, 0.6481, 0.5, 0.6475, 0.5, 0.635, 0.5, 0.6475, 0.5, 0.8375, 0.5, 0.8375, 0.5, 0.8414, 0.5, 0.8414, 0.5002, 0.8414, 0.5002, 0.8414, 0.5, 0.8448, 0.5, 0.8448, 0.5009, 0.8448, 0.5009, 0.8448, 0.5, 0.85, 0.5057, 0.8492, 0.5057, 0.8492, 0.5057, 0.85, 0.5057, 0.85, 0.5096, 0.8498, 0.5096, 0.8498, 0.5096, 0.85, 0.5096, 0.85, 0.5139, 0.85, 0.5139, 0.66, 0.5, 0.66, 0.5, 0.6561, 0.5002, 0.6561, 0.5, 0.6561, 0.5, 0.6561, 0.5002, 0.6527, 0.5009, 0.6527, 0.5, 0.6527, 0.5, 0.6527, 0.5009, 0.6483, 0.5057, 0.6475, 0.5057, 0.6475, 0.5057, 0.6483, 0.5057, 0.6477, 0.5096, 0.6475, 0.5096, 0.6475, 0.5096, 0.6477, 0.5096, 0.6475, 0.5139, 0.6475, 0.5139, 0.8375, 0.5, 0.66, 0.5, 0.66, 0.5, 0.8375, 0.5])
me_cube_004.use_remesh_fix_poles = True
me_cube_004.use_remesh_preserve_attributes = False
me_cube_004.use_mirror_vertex_groups = False
me_cube_004.update()
me_cylinder = bpy.data.meshes.new('Cylinder')
me_cylinder.from_pydata([(4.768e-07, 1.5, -0.45), (4.768e-07, 1.5, 0.45), (0.2926, 1.471, -0.45), (0.2926, 1.471, 0.45), (0.574, 1.386, -0.45), (0.574, 1.386, 0.45), (0.8334, 1.247, -0.45), (0.8334, 1.247, 0.45), (1.061, 1.061, -0.45), (1.061, 1.061, 0.45), (1.247, 0.8334, -0.45), (1.247, 0.8334, 0.45), (1.386, 0.574, -0.45), (1.386, 0.574, 0.45), (1.471, 0.2926, -0.45), (1.471, 0.2926, 0.45), (1.5, -3.636e-07, -0.45), (1.5, -3.636e-07, 0.45), (1.471, -0.2926, -0.45), (1.471, -0.2926, 0.45), (1.386, -0.574, -0.45), (1.386, -0.574, 0.45), (1.247, -0.8334, -0.45), (1.247, -0.8334, 0.45), (1.061, -1.061, -0.45), (1.061, -1.061, 0.45), (0.8334, -1.247, -0.45), (0.8334, -1.247, 0.45), (0.574, -1.386, -0.45), (0.574, -1.386, 0.45), (0.2926, -1.471, -0.45), (0.2926, -1.471, 0.45), (-1.192e-08, -1.5, -0.45), (-1.192e-08, -1.5, 0.45), (-0.2926, -1.471, -0.45), (-0.2926, -1.471, 0.45), (-0.574, -1.386, -0.45), (-0.574, -1.386, 0.45), (-0.8334, -1.247, -0.45), (-0.8334, -1.247, 0.45), (-1.061, -1.061, -0.45), (-1.061, -1.061, 0.45), (-1.247, -0.8334, -0.45), (-1.247, -0.8334, 0.45), (-1.386, -0.574, -0.45), (-1.386, -0.574, 0.45), (-1.471, -0.2926, -0.45), (-1.471, -0.2926, 0.45), (-1.5, 9.716e-07, -0.45), (-1.5, 9.716e-07, 0.45), (-1.471, 0.2926, -0.45), (-1.471, 0.2926, 0.45), (-1.386, 0.574, -0.45), (-1.386, 0.574, 0.45), (-1.247, 0.8334, -0.45), (-1.247, 0.8334, 0.45), (-1.061, 1.061, -0.45), (-1.061, 1.061, 0.45), (-0.8334, 1.247, -0.45), (-0.8334, 1.247, 0.45), (-0.574, 1.386, -0.45), (-0.574, 1.386, 0.45), (-0.2926, 1.471, -0.45), (-0.2926, 1.471, 0.45)], [], [(0, 1, 3, 2), (2, 3, 5, 4), (4, 5, 7, 6), (6, 7, 9, 8), (8, 9, 11, 10), (10, 11, 13, 12), (12, 13, 15, 14), (14, 15, 17, 16), (16, 17, 19, 18), (18, 19, 21, 20), (20, 21, 23, 22), (22, 23, 25, 24), (24, 25, 27, 26), (26, 27, 29, 28), (28, 29, 31, 30), (30, 31, 33, 32), (32, 33, 35, 34), (34, 35, 37, 36), (36, 37, 39, 38), (38, 39, 41, 40), (40, 41, 43, 42), (42, 43, 45, 44), (44, 45, 47, 46), (46, 47, 49, 48), (48, 49, 51, 50), (50, 51, 53, 52), (52, 53, 55, 54), (54, 55, 57, 56), (56, 57, 59, 58), (58, 59, 61, 60), (3, 1, 63, 61, 59, 57, 55, 53, 51, 49, 47, 45, 43, 41, 39, 37, 35, 33, 31, 29, 27, 25, 23, 21, 19, 17, 15, 13, 11, 9, 7, 5), (60, 61, 63, 62), (62, 63, 1, 0), (0, 2, 4, 6, 8, 10, 12, 14, 16, 18, 20, 22, 24, 26, 28, 30, 32, 34, 36, 38, 40, 42, 44, 46, 48, 50, 52, 54, 56, 58, 60, 62)])
_uv = me_cylinder.uv_layers.new(name='UVMap')
_uv.uv.foreach_set('vector', [1.0, 0.5, 1.0, 1.0, 0.9688, 1.0, 0.9688, 0.5, 0.9688, 0.5, 0.9688, 1.0, 0.9375, 1.0, 0.9375, 0.5, 0.9375, 0.5, 0.9375, 1.0, 0.9062, 1.0, 0.9062, 0.5, 0.9062, 0.5, 0.9062, 1.0, 0.875, 1.0, 0.875, 0.5, 0.875, 0.5, 0.875, 1.0, 0.8438, 1.0, 0.8438, 0.5, 0.8438, 0.5, 0.8438, 1.0, 0.8125, 1.0, 0.8125, 0.5, 0.8125, 0.5, 0.8125, 1.0, 0.7812, 1.0, 0.7812, 0.5, 0.7812, 0.5, 0.7812, 1.0, 0.75, 1.0, 0.75, 0.5, 0.75, 0.5, 0.75, 1.0, 0.7188, 1.0, 0.7188, 0.5, 0.7188, 0.5, 0.7188, 1.0, 0.6875, 1.0, 0.6875, 0.5, 0.6875, 0.5, 0.6875, 1.0, 0.6562, 1.0, 0.6562, 0.5, 0.6562, 0.5, 0.6562, 1.0, 0.625, 1.0, 0.625, 0.5, 0.625, 0.5, 0.625, 1.0, 0.5938, 1.0, 0.5938, 0.5, 0.5938, 0.5, 0.5938, 1.0, 0.5625, 1.0, 0.5625, 0.5, 0.5625, 0.5, 0.5625, 1.0, 0.5312, 1.0, 0.5312, 0.5, 0.5312, 0.5, 0.5312, 1.0, 0.5, 1.0, 0.5, 0.5, 0.5, 0.5, 0.5, 1.0, 0.4688, 1.0, 0.4688, 0.5, 0.4688, 0.5, 0.4688, 1.0, 0.4375, 1.0, 0.4375, 0.5, 0.4375, 0.5, 0.4375, 1.0, 0.4062, 1.0, 0.4062, 0.5, 0.4062, 0.5, 0.4062, 1.0, 0.375, 1.0, 0.375, 0.5, 0.375, 0.5, 0.375, 1.0, 0.3438, 1.0, 0.3438, 0.5, 0.3438, 0.5, 0.3438, 1.0, 0.3125, 1.0, 0.3125, 0.5, 0.3125, 0.5, 0.3125, 1.0, 0.2812, 1.0, 0.2812, 0.5, 0.2812, 0.5, 0.2812, 1.0, 0.25, 1.0, 0.25, 0.5, 0.25, 0.5, 0.25, 1.0, 0.2188, 1.0, 0.2188, 0.5, 0.2188, 0.5, 0.2188, 1.0, 0.1875, 1.0, 0.1875, 0.5, 0.1875, 0.5, 0.1875, 1.0, 0.1562, 1.0, 0.1562, 0.5, 0.1562, 0.5, 0.1562, 1.0, 0.125, 1.0, 0.125, 0.5, 0.125, 0.5, 0.125, 1.0, 0.09375, 1.0, 0.09375, 0.5, 0.09375, 0.5, 0.09375, 1.0, 0.0625, 1.0, 0.0625, 0.5, 0.2968, 0.4854, 0.25, 0.49, 0.2032, 0.4854, 0.1582, 0.4717, 0.1167, 0.4496, 0.08029, 0.4197, 0.05045, 0.3833, 0.02827, 0.3418, 0.01461, 0.2968, 0.01, 0.25, 0.01461, 0.2032, 0.02827, 0.1582, 0.05045, 0.1167, 0.08029, 0.08029, 0.1167, 0.05045, 0.1582, 0.02827, 0.2032, 0.01461, 0.25, 0.01, 0.2968, 0.01461, 0.3418, 0.02827, 0.3833, 0.05045, 0.4197, 0.08029, 0.4496, 0.1167, 0.4717, 0.1582, 0.4854, 0.2032, 0.49, 0.25, 0.4854, 0.2968, 0.4717, 0.3418, 0.4496, 0.3833, 0.4197, 0.4197, 0.3833, 0.4496, 0.3418, 0.4717, 0.0625, 0.5, 0.0625, 1.0, 0.03125, 1.0, 0.03125, 0.5, 0.03125, 0.5, 0.03125, 1.0, 0.0, 1.0, 0.0, 0.5, 0.75, 0.49, 0.7968, 0.4854, 0.8418, 0.4717, 0.8833, 0.4496, 0.9197, 0.4197, 0.9496, 0.3833, 0.9717, 0.3418, 0.9854, 0.2968, 0.99, 0.25, 0.9854, 0.2032, 0.9717, 0.1582, 0.9496, 0.1167, 0.9197, 0.08029, 0.8833, 0.05045, 0.8418, 0.02827, 0.7968, 0.01461, 0.75, 0.01, 0.7032, 0.01461, 0.6582, 0.02827, 0.6167, 0.05045, 0.5803, 0.08029, 0.5504, 0.1167, 0.5283, 0.1582, 0.5146, 0.2032, 0.51, 0.25, 0.5146, 0.2968, 0.5283, 0.3418, 0.5504, 0.3833, 0.5803, 0.4197, 0.6167, 0.4496, 0.6582, 0.4717, 0.7032, 0.4854])
me_cylinder.use_remesh_fix_poles = True
me_cylinder.use_remesh_preserve_attributes = False
me_cylinder.use_mirror_vertex_groups = False
me_cylinder.update()

# ---- curves / text
cu_nurbspath = bpy.data.curves.new('NurbsPath', 'CURVE')
cu_nurbspath.dimensions = '3D'
_sp = cu_nurbspath.splines.new('NURBS'); _sp.points.add(6)
_sp.points.foreach_set('co', [-5.0, 4.0, 0.0, 1.0, -3.0, 6.0, 0.0, 1.0, 5.0, 6.0, 0.0, 1.0, 8.0, 3.0, 0.0, 1.0, 8.0, -8.0, 0.0, 1.0, 5.0, -11.0, 0.0, 1.0, 2.0, -11.0, 0.0, 1.0])
_sp.order_u = 2
_sp.order_v = 0
_sp.use_endpoint_u = True
cu_nurbspath.use_path = True
cu_nurbspath.use_path_clamp = True
cu_nurbspath.fill_mode = 'FULL'
cu_beziercurve = bpy.data.curves.new('BezierCurve', 'CURVE')
cu_beziercurve.dimensions = '3D'
_sp = cu_beziercurve.splines.new('BEZIER'); _sp.bezier_points.add(1)
_sp.bezier_points.foreach_set('co', [-5.0, 9.0, 0.0, 5.0, 9.0, 0.0])
_sp.bezier_points.foreach_set('handle_left', [-5.5, 8.5, 0.0, 4.5, 8.5, 0.0])
_sp.bezier_points.foreach_set('handle_right', [-4.5, 9.5, 0.0, 5.5, 9.5, 0.0])
for _p, _l, _r in zip(_sp.bezier_points, ['ALIGNED', 'ALIGNED'], ['ALIGNED', 'ALIGNED']): _p.handle_left_type = _l; _p.handle_right_type = _r
_sp.order_u = 0
_sp.order_v = 0
cu_beziercurve.use_path = True
cu_beziercurve.use_path_clamp = True
cu_beziercurve.fill_mode = 'FULL'
cu_nurbscurve = bpy.data.curves.new('NurbsCurve', 'CURVE')
cu_nurbscurve.dimensions = '3D'
_sp = cu_nurbscurve.splines.new('NURBS'); _sp.points.add(6)
_sp.points.foreach_set('co', [-5.0, 5.0, 0.0, 1.0, -3.0, 7.0, 0.0, 1.0, 5.0, 7.0, 0.0, 1.0, 8.0, 4.0, 0.0, 1.0, 8.0, -7.0, 0.0, 1.0, 5.0, -10.0, 0.0, 1.0, 2.0, -10.0, 0.0, 1.0])
_sp.order_u = 2
_sp.order_v = 0
cu_nurbscurve.use_path = True
cu_nurbscurve.use_path_clamp = True
cu_nurbscurve.fill_mode = 'FULL'
cu_nurbspath_001 = bpy.data.curves.new('NurbsPath.001', 'CURVE')
cu_nurbspath_001.dimensions = '3D'
_sp = cu_nurbspath_001.splines.new('NURBS'); _sp.points.add(4)
_sp.points.foreach_set('co', [0.0, 10.0, 0.0, 1.0, 2.0, 12.0, 0.0, 1.0, 6.0, 12.0, 0.0, 1.0, 7.0, 12.0, 0.0, 1.0, 8.0, 12.0, 0.0, 1.0])
_sp.order_u = 5
_sp.order_v = 0
_sp.use_endpoint_u = True
cu_nurbspath_001.use_path = True
cu_nurbspath_001.use_path_clamp = True
cu_nurbspath_001.fill_mode = 'FULL'

# ---- objects
ob_light = bpy.data.objects.new('Light', light_light)
ob_camera = bpy.data.objects.new('Camera', cam_camera)
ob_cube = bpy.data.objects.new('Cube', me_cube_001)
ob_cube_001 = bpy.data.objects.new('Cube.001', me_cube_002)
ob_baserailcar = bpy.data.objects.new('BaseRailCar', me_cube_003)
ob_cube_002 = bpy.data.objects.new('Cube.002', me_cube_004)
ob_cylinder = bpy.data.objects.new('Cylinder', me_cylinder)
ob_nurbspath = bpy.data.objects.new('NurbsPath', cu_nurbspath)
ob_beziercurve = bpy.data.objects.new('BezierCurve', cu_beziercurve)
ob_nurbscurve = bpy.data.objects.new('NurbsCurve', cu_nurbscurve)
ob_nurbspath_001 = bpy.data.objects.new('NurbsPath.001', cu_nurbspath_001)

# ---- transforms, parenting, visibility, modifiers, constraints
ob_light.location = (4.076, 1.005, 5.904)
ob_light.rotation_euler = (0.6503, 0.05522, 1.866)
ob_light.lock_rotations_4d = False
ob_light.empty_display_type = 'ARROWS'
ob_light.color = (0.0, 0.0, 0.0, 0.0)
ob_light.lineart.crease_threshold = 0.0
ob_camera.location = (7.359, -6.926, 4.958)
ob_camera.rotation_euler = (1.109, 0.0, 0.8149)
ob_camera.lock_rotations_4d = False
ob_camera.empty_display_type = 'ARROWS'
ob_camera.color = (0.0, 0.0, 0.0, 0.0)
ob_camera.display_type = 'WIRE'
ob_camera.lineart.crease_threshold = 0.0
ob_cube.location = (0.01316, 0.4122, 0.06674)
ob_cube.lineart.crease_threshold = 0.0
_m = ob_cube.modifiers.new('Boolean', 'BOOLEAN')
_m.object = ob_cube_001
ob_cube_001.location = (0.05569, -3.216, 0.4047)
ob_cube_001.rotation_euler = (-3.142, -0.0, 0.0)
ob_cube_001.hide_viewport = True
ob_cube_001.hide_render = True
ob_cube_001.lineart.crease_threshold = 0.0
ob_baserailcar.location = (0.0, 0.0, 0.0)
ob_baserailcar.lineart.crease_threshold = 0.0
_m = ob_baserailcar.modifiers.new('Auto Smooth', 'NODES')
_m.node_group = ng_auto_smooth
_gi = [s.identifier for s in ng_auto_smooth.interface.items_tree if s.item_type == 'SOCKET' and s.in_out == 'INPUT']
_m[_gi[1]] = 0.5236  # Angle
ob_cube_002.location = (-8.0, 2.0, 0.0)
ob_cube_002.lineart.crease_threshold = 0.0
ob_cylinder.location = (-8.0, -5.0, 0.0)
ob_cylinder.lineart.crease_threshold = 0.0
ob_nurbspath.location = (5.0, 6.0, 2.0)
ob_nurbspath.lineart.crease_threshold = 0.0
ob_beziercurve.location = (5.0, 2.0, 0.0)
ob_beziercurve.lineart.crease_threshold = 0.0
ob_nurbscurve.location = (5.0, 5.0, 2.0)
ob_nurbscurve.lineart.crease_threshold = 0.0
ob_nurbspath_001.location = (0.0, 0.0, 0.0)
ob_nurbspath_001.lineart.crease_threshold = 0.0

# ---- collection membership
col_collection.objects.link(ob_light)
col_collection.objects.link(ob_camera)
col_nope.objects.link(ob_cube)
col_nope.objects.link(ob_cube_001)
col_rail_car_train_track_toys.objects.link(ob_baserailcar)
col_rail_car_train_track_toys.objects.link(ob_cube_002)
col_rail_car_train_track_toys.objects.link(ob_cylinder)
col_rail_car_train_track_toys.objects.link(ob_nurbspath)
col_rail_car_train_track_toys.objects.link(ob_beziercurve)
col_rail_car_train_track_toys.objects.link(ob_nurbscurve)
col_rail_car_train_track_toys.objects.link(ob_nurbspath_001)
def _layer_coll(name, lc=None):
    lc = lc or bpy.context.view_layer.layer_collection
    for c in lc.children:
        if c.name == name: return c
        r = _layer_coll(name, c)
        if r: return r
_layer_coll('Nope').exclude = True

# ---- scene / render settings (as saved in the file)
scene.camera = ob_camera
scene.frame_start = 1; scene.frame_end = 250; scene.frame_set(1)
scene.render.engine = 'BLENDER_EEVEE_NEXT'
scene.cycles.use_denoising = False
scene.cycles.samples = 128
scene.cycles.sampling_pattern = 'TABULATED_SOBOL'
scene.cycles.use_adaptive_sampling = False
scene.cycles.use_light_tree = False
scene.view_settings.view_transform = 'Filmic'
bpy.context.view_layer.update()
